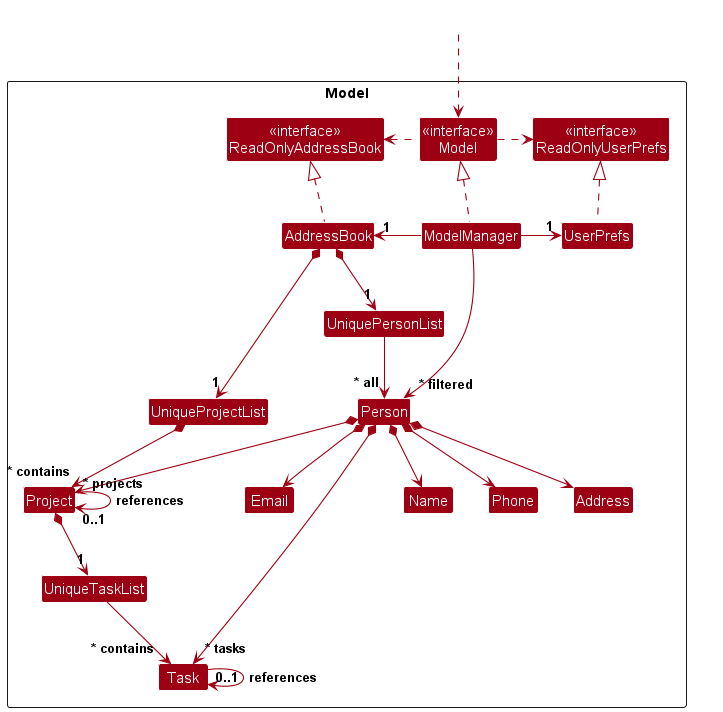

The diagram above was rendered by PlantUML. Its source (embedded in the PNG):
@startuml
!include style.puml
skinparam arrowThickness 1.1
skinparam arrowColor MODEL_COLOR
skinparam classBackgroundColor MODEL_COLOR

Package Model as ModelPackage <<Rectangle>>{
Class "<<interface>>\nReadOnlyAddressBook" as ReadOnlyAddressBook
Class "<<interface>>\nReadOnlyUserPrefs" as ReadOnlyUserPrefs
Class "<<interface>>\nModel" as Model
Class AddressBook
Class ModelManager
Class UserPrefs

Class UniquePersonList
Class UniqueProjectList
Class UniqueTaskList
Class Person
Class Address
Class Email
Class Name
Class Phone
Class Project
Class Task

Class I #FFFFFF
}

Class HiddenOutside #FFFFFF
HiddenOutside ..> Model

AddressBook .up.|> ReadOnlyAddressBook

ModelManager .up.|> Model
Model .right.> ReadOnlyUserPrefs
Model .left.> ReadOnlyAddressBook
ModelManager -left-> "1" AddressBook
ModelManager -right-> "1" UserPrefs
UserPrefs .up.|> ReadOnlyUserPrefs

AddressBook *--> "1" UniquePersonList
AddressBook *--> "1" UniqueProjectList
Project *--> "1" UniqueTaskList
UniquePersonList --> "~* all" Person
UniqueProjectList *--> "~* contains" Project
UniqueTaskList --> "~* contains" Task
Person *--> Name
Person *--> Phone
Person *--> Email
Person *--> Address
Person *--> "~* projects" Project
Person *--> "~* tasks" Task
Project --> "0..1" Project : references
Task --> "0..1" Task : references

Person -[hidden]up--> I
UniquePersonList -[hidden]right-> I
UniqueProjectList -[hidden]right-> I
UniqueTaskList -[hidden]right-> I

Name -[hidden]right-> Phone
Phone -[hidden]right-> Address
Address -[hidden]right-> Email
Project -[hidden]right-> Task

ModelManager --> "~* filtered" Person
@enduml